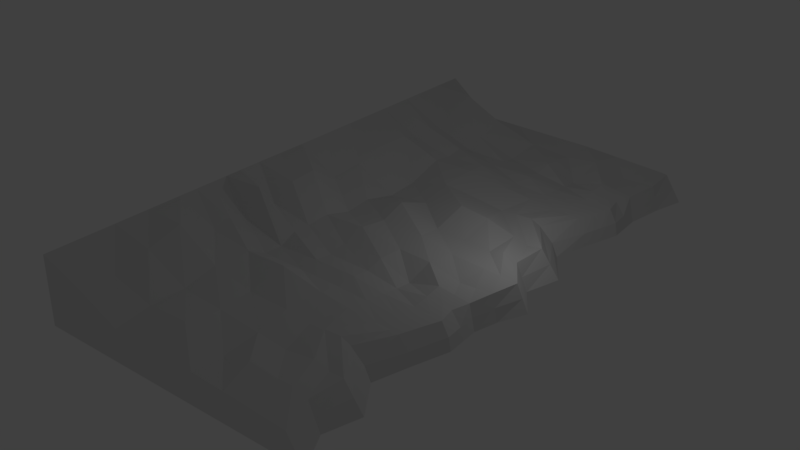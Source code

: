 # Source: bank.blend  (saved by Blender 2.78.0; exported with 4.5.12 LTS)
import bpy
from mathutils import Matrix  # noqa: F401  (used for matrix-valued properties, if any)

bpy.ops.wm.read_factory_settings(use_empty=True)
scene = bpy.context.scene
scene.name = 'Scene'

# ---- collections
col_collection_1 = bpy.data.collections.new('Collection 1'); scene.collection.children.link(col_collection_1)

# ---- world
world_world = bpy.data.worlds.new('World'); scene.world = world_world
world_world.color = (0.05088, 0.05088, 0.05088)
world_world.use_sun_shadow = False
world_world.sun_shadow_jitter_overblur = 0.0
world_world.cycles.sampling_method = 'MANUAL'

# ---- lights
light_lamp = bpy.data.lights.new('Lamp', 'POINT')
light_lamp.transmission_factor = 0.0
light_lamp.cutoff_distance = 30.0
light_lamp.energy = 100.0
light_lamp.shadow_buffer_clip_start = 1.001
light_lamp.shadow_soft_size = 0.1
light_lamp.shadow_maximum_resolution = 0.006
light_lamp.use_absolute_resolution = True

# ---- meshes
me_cube_003 = bpy.data.meshes.new('Cube.003')
me_cube_003.from_pydata([(-12.16, -0.4661, -0.8439), (-12.16, -0.4661, 3.165), (-12.14, 16.14, -0.8439), (-12.14, 16.14, 3.165), (5.189, -0.4661, -0.8439), (4.464, -0.4661, 0.6722), (5.0, 16.14, -0.8439), (4.0, 16.14, 0.6722), (-12.14, 7.664, 3.165), (-12.14, 7.664, -0.8439), (2.945, 7.664, 0.6722), (3.632, 7.664, -0.8439), (-12.14, 3.425, -0.8439), (3.367, 3.425, 0.6722), (-12.14, 3.425, 3.165), (4.514, 3.425, -0.8439), (-12.14, 12.0, 3.165), (4.145, 12.0, -0.8439), (-12.14, 12.0, -0.8439), (3.809, 12.0, 0.6722), (-12.14, 5.536, 3.165), (3.055, 5.536, -0.8439), (-12.14, 5.536, -0.8439), (1.857, 5.536, 0.6722), (-12.14, 1.306, -0.8439), (3.224, 1.306, 0.6722), (-12.14, 1.306, 3.165), (3.915, 1.306, -0.8439), (-12.14, 9.882, -0.8439), (3.741, 9.882, 0.6722), (-12.14, 9.882, 3.165), (4.302, 9.882, -0.8439), (-12.14, 14.2, 3.165), (4.501, 14.2, -0.8439), (-12.14, 14.2, -0.8439), (4.116, 14.2, 0.6722), (0.4379, 16.14, 0.8968), (0.8008, 16.14, -0.8439), (0.3407, -0.4661, 0.8968), (0.7036, -0.4661, -0.8439), (-0.1995, 7.664, 0.8968), (-0.06695, 7.664, -0.8439), (0.3741, 3.425, -0.8439), (-0.1995, 3.425, 1.311), (0.02159, 12.0, 0.4032), (0.1898, 12.0, -0.8439), (-0.3552, 5.536, -0.8439), (-0.7182, 5.536, 0.8097), (-0.2707, 1.306, 0.768), (0.07443, 1.306, -0.8439), (0.268, 9.882, -0.8439), (0.1355, 9.882, 0.768), (0.1753, 14.2, 1.068), (0.3673, 14.2, -0.8439), (-1.483, 16.14, -0.8439), (-1.721, -0.4661, 1.312), (-1.983, 7.664, 1.094), (-1.983, 3.425, 1.519), (-1.872, 12.0, 1.162), (-2.242, 5.536, 1.009), (-2.018, 1.306, 0.9187), (-1.815, 9.882, 1.071), (-1.795, 14.2, 0.8786), (-1.664, 16.14, 1.009), (-1.539, -0.4661, -0.8439), (-1.916, 7.664, -0.8439), (-1.696, 3.425, -0.8439), (-1.788, 12.0, -0.8439), (-2.061, 5.536, -0.8439), (-1.846, 1.306, -0.8439), (-1.749, 9.882, -0.8439), (-1.699, 14.2, -0.8439), (2.54, 16.14, 0.7845), (2.947, -0.4661, -0.8439), (1.783, 7.664, -0.8439), (2.444, 3.425, -0.8439), (2.168, 12.0, -0.8439), (1.35, 5.536, -0.8439), (1.995, 1.306, -0.8439), (2.285, 9.882, -0.8439), (2.434, 14.2, -0.8439), (3.084, 16.14, -0.8439), (2.402, -0.4661, 0.7845), (1.584, 7.664, 0.7845), (1.584, 3.425, 0.8058), (1.915, 12.0, 0.9347), (0.2483, 5.536, 0.8908), (1.477, 1.306, 0.7012), (2.086, 9.882, 0.7845), (2.146, 14.2, 0.5699), (-12.14, 10.94, 3.165), (4.224, 10.94, -0.8439), (-12.14, 10.94, -0.8439), (3.523, 10.94, 0.6722), (0.2289, 10.94, -0.8439), (0.07852, 10.94, 0.5856), (-1.769, 10.94, -0.8439), (-1.844, 10.94, 0.899), (2.001, 10.94, 0.8596), (2.226, 10.94, -0.8439), (-12.14, 8.773, -0.8439), (3.332, 8.773, 0.6722), (-12.14, 8.773, 3.165), (3.967, 8.773, -0.8439), (-0.03202, 8.773, 0.8324), (0.1005, 8.773, -0.8439), (-1.833, 8.773, -0.8439), (-1.899, 8.773, 0.9435), (1.835, 8.773, 0.7845), (2.034, 8.773, -0.8439), (3.591, 16.14, 0.7284), (4.068, -0.4661, -0.8439), (2.707, 7.664, -0.8439), (3.479, 3.425, -0.8439), (3.157, 12.0, -0.8439), (2.203, 5.536, -0.8439), (2.955, 1.306, -0.8439), (3.293, 9.882, -0.8439), (3.467, 14.2, -0.8439), (4.226, 16.14, -0.8439), (3.433, -0.4661, 0.7284), (2.475, 7.664, 0.7284), (2.475, 3.425, 0.537), (2.862, 12.0, 0.8035), (1.276, 5.536, 0.941), (2.351, 1.306, 0.9525), (3.061, 9.882, 0.7284), (3.131, 14.2, 0.6211), (2.962, 10.94, 0.7659), (3.225, 10.94, -0.8439), (2.768, 8.773, 0.7284), (3.0, 8.773, -0.8439), (-12.16, -0.4661, 0.1387), (-12.14, 16.14, 0.1387), (4.5, 16.14, -0.08583), (4.826, -0.4661, -0.08583), (3.499, 7.664, -0.08583), (-12.14, 7.664, 0.1387), (-12.14, 3.425, 0.1387), (3.94, 3.425, -0.08583), (3.977, 12.0, -0.08583), (-12.14, 12.0, 0.1387), (2.693, 5.536, -0.08583), (-12.14, 5.536, 0.1387), (-12.14, 1.306, 0.1387), (3.57, 1.306, -0.08583), (-12.14, 9.882, 0.1387), (4.169, 9.882, -0.08583), (4.309, 14.2, -0.08583), (-12.14, 14.2, 0.1387), (0.6194, 16.14, 0.02644), (-1.573, 16.14, 0.08257), (2.812, 16.14, -0.02969), (4.073, 10.94, -0.08583), (-12.14, 10.94, 0.1387), (-12.14, 8.773, 0.1387), (3.834, 8.773, -0.08583), (3.908, 16.14, -0.05776), (-12.18, -16.35, -0.8439), (-12.18, -16.35, 3.165), (5.0, -16.35, -0.8439), (4.0, -16.35, 0.6722), (-12.18, -7.876, 3.165), (-12.18, -7.876, -0.8439), (2.913, -7.876, 0.6722), (3.6, -7.876, -0.8439), (-12.18, -12.12, -0.8439), (3.335, -12.12, 0.6722), (-12.18, -12.12, 3.165), (4.482, -12.12, -0.8439), (-12.18, -3.543, 3.165), (4.113, -3.543, -0.8439), (-12.18, -3.543, -0.8439), (3.777, -3.543, 0.6722), (-12.18, -10.0, 3.165), (3.023, -10.0, -0.8439), (-12.18, -10.0, -0.8439), (1.825, -10.0, 0.6722), (-12.18, -14.23, -0.8439), (3.192, -14.23, 0.6722), (-12.18, -14.23, 3.165), (3.882, -14.23, -0.8439), (-12.18, -5.658, -0.8439), (3.709, -5.658, 0.6722), (-12.18, -5.658, 3.165), (4.27, -5.658, -0.8439), (-12.18, -2.111, 3.165), (4.468, -2.111, -0.8439), (-12.18, -2.111, -0.8439), (4.084, -2.111, 0.6722), (0.2435, -16.35, 0.8968), (0.6065, -16.35, -0.8439), (-0.2319, -7.876, 0.8968), (-0.09932, -7.876, -0.8439), (0.3417, -12.12, -0.8439), (-0.2319, -12.12, 0.6472), (-0.01078, -3.543, 0.4032), (0.1574, -3.543, -0.8439), (-0.3876, -10.0, -0.8439), (-0.7505, -10.0, 0.8097), (-0.3031, -14.23, 1.131), (0.04206, -14.23, -0.8439), (0.2356, -5.658, -0.8439), (0.1031, -5.658, 0.768), (0.1429, -2.111, 1.068), (0.335, -2.111, -0.8439), (-1.777, -16.35, 1.009), (-2.015, -7.876, 1.094), (-2.015, -12.12, 0.8609), (-1.905, -3.543, 1.162), (-2.274, -10.0, 1.009), (-2.051, -14.23, 0.6012), (-1.848, -5.658, 1.071), (-1.828, -2.111, 1.137), (-1.596, -16.35, -0.8439), (-1.949, -7.876, -0.8439), (-1.728, -12.12, -0.8439), (-1.82, -3.543, -0.8439), (-2.093, -10.0, -0.8439), (-1.878, -14.23, -0.8439), (-1.781, -5.658, -0.8439), (-1.732, -2.111, -0.8439), (2.809, -16.35, -0.8439), (1.75, -7.876, -0.8439), (2.412, -12.12, -0.8439), (2.135, -3.543, -0.8439), (1.318, -10.0, -0.8439), (1.962, -14.23, -0.8439), (2.253, -5.658, -0.8439), (2.402, -2.111, -0.8439), (2.264, -16.35, 0.7845), (1.551, -7.876, 0.7845), (1.551, -12.12, 0.8768), (1.883, -3.543, 0.9347), (0.216, -10.0, 0.8908), (1.444, -14.23, 0.9281), (2.054, -5.658, 0.7845), (2.113, -2.111, 0.5699), (-12.18, -4.601, 3.165), (4.191, -4.601, -0.8439), (-12.18, -4.601, -0.8439), (3.491, -4.601, 0.6722), (0.1965, -4.601, -0.8439), (0.04615, -4.601, 0.5856), (-1.801, -4.601, -0.8439), (-1.876, -4.601, 0.899), (1.968, -4.601, 0.8596), (2.194, -4.601, -0.8439), (-12.18, -6.767, -0.8439), (3.3, -6.767, 0.6722), (-12.18, -6.767, 3.165), (3.935, -6.767, -0.8439), (-0.06439, -6.767, 0.8324), (0.06816, -6.767, -0.8439), (-1.865, -6.767, -0.8439), (-1.931, -6.767, 0.9435), (1.803, -6.767, 0.7845), (2.001, -6.767, -0.8439), (3.91, -16.35, -0.8439), (2.675, -7.876, -0.8439), (3.447, -12.12, -0.8439), (3.124, -3.543, -0.8439), (2.17, -10.0, -0.8439), (2.922, -14.23, -0.8439), (3.261, -5.658, -0.8439), (3.435, -2.111, -0.8439), (3.275, -16.35, 0.7284), (2.443, -7.876, 0.7284), (2.443, -12.12, 0.6308), (2.83, -3.543, 0.8035), (1.243, -10.0, 0.941), (2.318, -14.23, 0.9525), (3.029, -5.658, 0.7284), (3.099, -2.111, 0.6211), (2.929, -4.601, 0.7659), (3.193, -4.601, -0.8439), (2.736, -6.767, 0.7284), (2.968, -6.767, -0.8439), (-12.18, -16.35, 0.1387), (4.5, -16.35, -0.08583), (3.467, -7.876, -0.08583), (-12.18, -7.876, 0.1387), (-12.18, -12.12, 0.1387), (3.908, -12.12, -0.08583), (3.945, -3.543, -0.08583), (-12.18, -3.543, 0.1387), (2.66, -10.0, -0.08583), (-12.18, -10.0, 0.1387), (-12.18, -14.23, 0.1387), (3.537, -14.23, -0.08583), (-12.18, -5.658, 0.1387), (4.137, -5.658, -0.08583), (4.276, -2.111, -0.08583), (-12.18, -2.111, 0.1387), (0.425, -16.35, 0.02644), (-1.687, -16.35, 0.08257), (2.537, -16.35, -0.02969), (4.041, -4.601, -0.08583), (-12.18, -4.601, 0.1387), (-12.18, -6.767, 0.1387), (3.802, -6.767, -0.08583), (3.592, -16.35, -0.05776), (-6.813, 16.14, -0.8439), (-6.94, -0.4661, 1.065), (-7.063, 7.664, 1.406), (-7.063, 3.425, 0.5947), (-7.008, 12.0, 1.582), (-7.193, 5.536, 0.6269), (-7.081, 1.306, 1.119), (-6.98, 9.882, 1.437), (-6.97, 14.2, 1.829), (-6.904, 16.14, 1.065), (-6.85, -0.4661, -0.8439), (-7.03, 7.664, -0.8439), (-6.92, 3.425, -0.8439), (-6.966, 12.0, -0.8439), (-7.102, 5.536, -0.8439), (-6.995, 1.306, -0.8439), (-6.946, 9.882, -0.8439), (-6.922, 14.2, -0.8439), (-6.956, 10.94, -0.8439), (-6.994, 10.94, 1.01), (-6.988, 8.773, -0.8439), (-7.021, 8.773, 1.283), (-6.859, 16.14, 0.1106), (-6.977, -16.35, 1.065), (-7.096, -7.876, 1.608), (-7.096, -12.12, 1.286), (-7.04, -3.543, 1.398), (-7.225, -10.0, 1.624), (-7.113, -14.23, 1.299), (-7.012, -5.658, 0.9904), (-7.002, -2.111, 1.489), (-6.886, -16.35, -0.8439), (-7.062, -7.876, -0.8439), (-6.952, -12.12, -0.8439), (-6.998, -3.543, -0.8439), (-7.135, -10.0, -0.8439), (-7.027, -14.23, -0.8439), (-6.979, -5.658, -0.8439), (-6.954, -2.111, -0.8439), (-6.989, -4.601, -0.8439), (-7.026, -4.601, 1.429), (-7.021, -6.767, -0.8439), (-7.054, -6.767, 1.032), (-6.931, -16.35, 0.1106), (-9.478, 16.14, -0.8439), (-9.55, -0.4661, 2.836), (-9.604, 7.664, 2.316), (-9.604, 3.425, 1.971), (-9.576, 12.0, 2.113), (-9.668, 5.536, 2.297), (-9.612, 1.306, 1.795), (-9.562, 9.882, 2.31), (-9.557, 14.2, 3.058), (-9.569, 10.94, 1.922), (-9.583, 8.773, 1.872), (-9.501, 16.14, 0.1247), (-9.576, -16.35, 2.239), (-9.636, -7.876, 2.009), (-9.636, -12.12, 2.599), (-9.608, -3.543, 1.891), (-9.701, -10.0, 3.105), (-9.645, -14.23, 2.001), (-9.594, -5.658, 1.784), (-9.589, -2.111, 2.719), (-9.601, -4.601, 3.264), (-9.615, -6.767, 2.278), (-9.524, 16.14, 1.093), (-9.505, -0.4661, -0.8439), (-9.587, 7.664, -0.8439), (-9.532, 3.425, -0.8439), (-9.555, 12.0, -0.8439), (-9.623, 5.536, -0.8439), (-9.569, 1.306, -0.8439), (-9.545, 9.882, -0.8439), (-9.533, 14.2, -0.8439), (-9.55, 10.94, -0.8439), (-9.566, 8.773, -0.8439), (-9.531, -16.35, -0.8439), (-9.619, -7.876, -0.8439), (-9.564, -12.12, -0.8439), (-9.587, -3.543, -0.8439), (-9.655, -10.0, -0.8439), (-9.602, -14.23, -0.8439), (-9.577, -5.658, -0.8439), (-9.565, -2.111, -0.8439), (-9.582, -4.601, -0.8439), (-9.598, -6.767, -0.8439), (-9.554, -16.35, 0.1247), (-4.284, 16.14, 1.037), (-4.194, -0.4661, -0.8439), (-4.473, 7.664, -0.8439), (-4.308, 3.425, -0.8439), (-4.377, 12.0, -0.8439), (-4.581, 5.536, -0.8439), (-4.42, 1.306, -0.8439), (-4.348, 9.882, -0.8439), (-4.31, 14.2, -0.8439), (-4.362, 10.94, -0.8439), (-4.41, 8.773, -0.8439), (-4.241, -16.35, -0.8439), (-4.506, -7.876, -0.8439), (-4.34, -12.12, -0.8439), (-4.409, -3.543, -0.8439), (-4.614, -10.0, -0.8439), (-4.453, -14.23, -0.8439), (-4.38, -5.658, -0.8439), (-4.343, -2.111, -0.8439), (-4.395, -4.601, -0.8439), (-4.443, -6.767, -0.8439), (-4.309, -16.35, 0.0966), (-4.148, 16.14, -0.8439), (-4.331, -0.4661, 1.384), (-4.523, 7.664, 1.425), (-4.523, 3.425, 0.9135), (-4.44, 12.0, 0.7852), (-4.717, 5.536, 1.261), (-4.55, 1.306, 1.714), (-4.397, 9.882, 1.084), (-4.382, 14.2, 1.031), (-4.419, 10.94, 0.9546), (-4.46, 8.773, 1.398), (-4.216, 16.14, 0.0966), (-4.377, -16.35, 1.037), (-4.555, -7.876, 1.638), (-4.555, -12.12, 1.101), (-4.472, -3.543, 1.152), (-4.75, -10.0, 1.037), (-4.582, -14.23, 1.435), (-4.43, -5.658, 1.084), (-4.415, -2.111, 1.588), (-4.451, -4.601, 0.9546), (-4.493, -6.767, 0.988)], [], [(149, 133, 2, 34), (157, 134, 6, 119), (145, 135, 4, 27), (118, 119, 6, 33), (354, 368, 3, 32), (351, 348, 8, 20), (115, 112, 11, 21), (156, 136, 11, 103), (143, 137, 9, 22), (144, 138, 12, 24), (116, 113, 15, 27), (352, 349, 14, 26), (142, 139, 15, 21), (148, 140, 17, 33), (355, 350, 16, 90), (129, 114, 17, 91), (154, 141, 18, 92), (136, 142, 21, 11), (138, 143, 22, 12), (113, 115, 21, 15), (349, 351, 20, 14), (347, 352, 26, 1), (111, 116, 27, 4), (132, 144, 24, 0), (139, 145, 27, 15), (155, 146, 28, 100), (131, 117, 31, 103), (356, 353, 30, 102), (153, 147, 31, 91), (134, 148, 33, 6), (350, 354, 32, 16), (114, 118, 33, 17), (141, 149, 34, 18), (67, 71, 53, 45), (85, 89, 52, 44), (108, 88, 51, 104), (106, 70, 50, 105), (64, 69, 49, 39), (82, 87, 48, 38), (84, 86, 47, 43), (66, 68, 46, 42), (96, 67, 45, 94), (98, 85, 44, 95), (87, 84, 43, 48), (69, 66, 42, 49), (68, 65, 41, 46), (86, 83, 40, 47), (89, 72, 36, 52), (71, 54, 37, 53), (151, 150, 37, 54), (423, 151, 54, 412), (398, 412, 54, 71), (395, 392, 65, 68), (396, 393, 66, 69), (399, 394, 67, 96), (393, 395, 68, 66), (391, 396, 69, 64), (400, 397, 70, 106), (394, 398, 71, 67), (44, 52, 62, 58), (104, 51, 61, 107), (38, 48, 60, 55), (43, 47, 59, 57), (95, 44, 58, 97), (48, 43, 57, 60), (47, 40, 56, 59), (52, 36, 63, 62), (127, 110, 72, 89), (124, 121, 83, 86), (125, 122, 84, 87), (128, 123, 85, 98), (122, 124, 86, 84), (120, 125, 87, 82), (130, 126, 88, 108), (123, 127, 89, 85), (45, 53, 80, 76), (105, 50, 79, 109), (39, 49, 78, 73), (42, 46, 77, 75), (94, 45, 76, 99), (49, 42, 75, 78), (46, 41, 74, 77), (53, 37, 81, 80), (150, 152, 81, 37), (50, 94, 99, 79), (126, 128, 98, 88), (51, 95, 97, 61), (397, 399, 96, 70), (88, 98, 95, 51), (70, 96, 94, 50), (140, 153, 91, 17), (146, 154, 92, 28), (117, 129, 91, 31), (353, 355, 90, 30), (41, 105, 109, 74), (121, 130, 108, 83), (40, 104, 107, 56), (392, 400, 106, 65), (65, 106, 105, 41), (83, 108, 104, 40), (348, 356, 102, 8), (112, 131, 103, 11), (137, 155, 100, 9), (147, 156, 103, 31), (74, 109, 131, 112), (10, 101, 130, 121), (79, 99, 129, 117), (29, 93, 128, 126), (19, 35, 127, 123), (101, 29, 126, 130), (5, 25, 125, 120), (13, 23, 124, 122), (93, 19, 123, 128), (25, 13, 122, 125), (23, 10, 121, 124), (35, 7, 110, 127), (76, 80, 118, 114), (109, 79, 117, 131), (73, 78, 116, 111), (75, 77, 115, 113), (99, 76, 114, 129), (78, 75, 113, 116), (77, 74, 112, 115), (80, 81, 119, 118), (152, 157, 119, 81), (72, 110, 157, 152), (29, 101, 156, 147), (8, 102, 155, 137), (30, 90, 154, 146), (19, 93, 153, 140), (36, 72, 152, 150), (390, 63, 151, 423), (63, 36, 150, 151), (16, 32, 149, 141), (7, 35, 148, 134), (93, 29, 147, 153), (102, 30, 146, 155), (13, 25, 145, 139), (1, 26, 144, 132), (14, 20, 143, 138), (10, 23, 142, 136), (90, 16, 141, 154), (35, 19, 140, 148), (23, 13, 139, 142), (26, 14, 138, 144), (20, 8, 137, 143), (101, 10, 136, 156), (25, 5, 135, 145), (110, 7, 134, 157), (32, 3, 133, 149), (293, 132, 0, 188), (289, 279, 160, 181), (389, 278, 158, 379), (265, 111, 4, 187), (365, 347, 1, 186), (362, 359, 162, 174), (262, 259, 165, 175), (300, 280, 165, 251), (287, 281, 163, 176), (288, 282, 166, 178), (263, 260, 169, 181), (363, 360, 168, 180), (286, 283, 169, 175), (292, 284, 171, 187), (366, 361, 170, 238), (275, 261, 171, 239), (298, 285, 172, 240), (280, 286, 175, 165), (282, 287, 176, 166), (260, 262, 175, 169), (360, 362, 174, 168), (358, 363, 180, 159), (258, 263, 181, 160), (278, 288, 178, 158), (283, 289, 181, 169), (299, 290, 182, 248), (277, 264, 185, 251), (367, 364, 184, 250), (297, 291, 185, 239), (135, 292, 187, 4), (361, 365, 186, 170), (261, 265, 187, 171), (285, 293, 188, 172), (217, 221, 205, 197), (233, 237, 204, 196), (256, 236, 203, 252), (254, 220, 202, 253), (214, 219, 201, 191), (230, 235, 200, 190), (232, 234, 199, 195), (216, 218, 198, 194), (244, 217, 197, 242), (246, 233, 196, 243), (235, 232, 195, 200), (219, 216, 194, 201), (218, 215, 193, 198), (234, 231, 192, 199), (237, 82, 38, 204), (221, 64, 39, 205), (296, 294, 191, 222), (408, 391, 64, 221), (405, 402, 215, 218), (406, 403, 216, 219), (409, 404, 217, 244), (403, 405, 218, 216), (401, 406, 219, 214), (410, 407, 220, 254), (404, 408, 221, 217), (196, 204, 213, 209), (252, 203, 212, 255), (190, 200, 211, 206), (195, 199, 210, 208), (243, 196, 209, 245), (200, 195, 208, 211), (199, 192, 207, 210), (204, 38, 55, 213), (294, 295, 214, 191), (301, 296, 222, 258), (273, 120, 82, 237), (270, 267, 231, 234), (271, 268, 232, 235), (274, 269, 233, 246), (268, 270, 234, 232), (266, 271, 235, 230), (276, 272, 236, 256), (269, 273, 237, 233), (197, 205, 229, 225), (253, 202, 228, 257), (191, 201, 227, 222), (194, 198, 226, 224), (242, 197, 225, 247), (201, 194, 224, 227), (198, 193, 223, 226), (205, 39, 73, 229), (202, 242, 247, 228), (272, 274, 246, 236), (203, 243, 245, 212), (407, 409, 244, 220), (236, 246, 243, 203), (220, 244, 242, 202), (284, 297, 239, 171), (290, 298, 240, 182), (264, 275, 239, 185), (364, 366, 238, 184), (193, 253, 257, 223), (267, 276, 256, 231), (192, 252, 255, 207), (402, 410, 254, 215), (215, 254, 253, 193), (231, 256, 252, 192), (359, 367, 250, 162), (259, 277, 251, 165), (281, 299, 248, 163), (291, 300, 251, 185), (223, 257, 277, 259), (164, 249, 276, 267), (228, 247, 275, 264), (183, 241, 274, 272), (173, 189, 273, 269), (249, 183, 272, 276), (161, 179, 271, 266), (167, 177, 270, 268), (241, 173, 269, 274), (179, 167, 268, 271), (177, 164, 267, 270), (189, 5, 120, 273), (279, 301, 258, 160), (225, 229, 265, 261), (257, 228, 264, 277), (222, 227, 263, 258), (224, 226, 262, 260), (247, 225, 261, 275), (227, 224, 260, 263), (226, 223, 259, 262), (229, 73, 111, 265), (161, 266, 301, 279), (183, 249, 300, 291), (162, 250, 299, 281), (184, 238, 298, 290), (173, 241, 297, 284), (266, 230, 296, 301), (190, 206, 295, 294), (230, 190, 294, 296), (170, 186, 293, 285), (5, 189, 292, 135), (241, 183, 291, 297), (250, 184, 290, 299), (167, 179, 289, 283), (159, 180, 288, 278), (168, 174, 287, 282), (164, 177, 286, 280), (238, 170, 285, 298), (189, 173, 284, 292), (177, 167, 283, 286), (180, 168, 282, 288), (174, 162, 281, 287), (249, 164, 280, 300), (358, 159, 278, 389), (179, 161, 279, 289), (186, 1, 132, 293), (424, 325, 345, 411), (425, 433, 344, 326), (380, 388, 343, 334), (430, 432, 342, 331), (385, 387, 341, 339), (382, 386, 340, 336), (388, 385, 339, 343), (379, 384, 338, 333), (381, 383, 337, 335), (387, 382, 336, 341), (384, 381, 335, 338), (383, 380, 334, 337), (386, 369, 312, 340), (427, 431, 332, 328), (433, 430, 331, 344), (424, 429, 330, 325), (426, 428, 329, 327), (432, 427, 328, 342), (429, 426, 327, 330), (428, 425, 326, 329), (431, 413, 303, 332), (411, 345, 333, 401), (368, 311, 324, 357), (414, 422, 323, 304), (370, 378, 322, 313), (419, 421, 321, 309), (375, 377, 320, 318), (372, 376, 319, 315), (378, 375, 318, 322), (369, 374, 317, 312), (371, 373, 316, 314), (377, 372, 315, 320), (374, 371, 314, 317), (373, 370, 313, 316), (376, 346, 302, 319), (357, 324, 302, 346), (416, 420, 310, 306), (422, 419, 309, 323), (413, 418, 308, 303), (415, 417, 307, 305), (421, 416, 306, 321), (418, 415, 305, 308), (417, 414, 304, 307), (420, 390, 311, 310), (133, 357, 346, 2), (34, 2, 346, 376), (22, 9, 370, 373), (24, 12, 371, 374), (92, 18, 372, 377), (12, 22, 373, 371), (0, 24, 374, 369), (100, 28, 375, 378), (18, 34, 376, 372), (28, 92, 377, 375), (9, 100, 378, 370), (3, 368, 357, 133), (188, 0, 369, 386), (176, 163, 380, 383), (178, 166, 381, 384), (240, 172, 382, 387), (166, 176, 383, 381), (158, 178, 384, 379), (248, 182, 385, 388), (172, 188, 386, 382), (182, 240, 387, 385), (163, 248, 388, 380), (325, 358, 389, 345), (326, 344, 367, 359), (331, 342, 366, 364), (328, 332, 365, 361), (344, 331, 364, 367), (325, 330, 363, 358), (327, 329, 362, 360), (342, 328, 361, 366), (330, 327, 360, 363), (329, 326, 359, 362), (332, 303, 347, 365), (345, 389, 379, 333), (304, 323, 356, 348), (309, 321, 355, 353), (306, 310, 354, 350), (323, 309, 353, 356), (303, 308, 352, 347), (305, 307, 351, 349), (321, 306, 350, 355), (308, 305, 349, 352), (307, 304, 348, 351), (310, 311, 368, 354), (62, 63, 390, 420), (59, 56, 414, 417), (60, 57, 415, 418), (97, 58, 416, 421), (57, 59, 417, 415), (55, 60, 418, 413), (107, 61, 419, 422), (58, 62, 420, 416), (61, 97, 421, 419), (56, 107, 422, 414), (295, 411, 401, 214), (213, 55, 413, 431), (210, 207, 425, 428), (211, 208, 426, 429), (245, 209, 427, 432), (208, 210, 428, 426), (206, 211, 429, 424), (255, 212, 430, 433), (209, 213, 431, 427), (212, 245, 432, 430), (207, 255, 433, 425), (206, 424, 411, 295), (334, 343, 410, 402), (339, 341, 409, 407), (336, 340, 408, 404), (343, 339, 407, 410), (333, 338, 406, 401), (335, 337, 405, 403), (341, 336, 404, 409), (338, 335, 403, 406), (337, 334, 402, 405), (340, 312, 391, 408), (311, 390, 423, 324), (313, 322, 400, 392), (318, 320, 399, 397), (315, 319, 398, 394), (322, 318, 397, 400), (312, 317, 396, 391), (314, 316, 395, 393), (320, 315, 394, 399), (317, 314, 393, 396), (316, 313, 392, 395), (319, 302, 412, 398), (324, 423, 412, 302)])
me_cube_003.use_remesh_preserve_volume = False
me_cube_003.use_remesh_preserve_attributes = False
me_cube_003.use_mirror_vertex_groups = False
me_cube_003.update()

# ---- objects
ob_cube_002 = bpy.data.objects.new('Cube.002', me_cube_003)
ob_lamp = bpy.data.objects.new('Lamp', light_lamp)

# ---- transforms, parenting, visibility, modifiers, constraints
ob_cube_002.location = (0.0, 0.0, 0.0)
ob_cube_002.lineart.crease_threshold = 0.0
ob_lamp.location = (4.076, 1.005, 5.904)
ob_lamp.rotation_euler = (0.6503, 0.05522, 1.866)
ob_lamp.lock_rotations_4d = False
ob_lamp.empty_display_type = 'ARROWS'
ob_lamp.color = (0.0, 0.0, 0.0, 0.0)
ob_lamp.lineart.crease_threshold = 0.0

# ---- collection membership
col_collection_1.objects.link(ob_cube_002)
col_collection_1.objects.link(ob_lamp)

# ---- scene / render settings (as saved in the file)
scene.frame_start = 1; scene.frame_end = 250; scene.frame_set(1)
scene.render.engine = 'BLENDER_EEVEE_NEXT'
scene.render.resolution_percentage = 50
scene.render.dither_intensity = 0.0
scene.cycles.use_denoising = False
scene.cycles.samples = 128
scene.cycles.sampling_pattern = 'TABULATED_SOBOL'
scene.cycles.light_sampling_threshold = 0.0
scene.cycles.use_adaptive_sampling = False
scene.cycles.use_light_tree = False
scene.cycles.blur_glossy = 0.0
scene.cycles.sample_clamp_indirect = 0.0
scene.view_settings.view_transform = 'Standard'
bpy.context.view_layer.update()

# ---- added for rendering (the .blend has no active camera): camera
cam_auto = bpy.data.cameras.new('AutoCamera')
cam_auto.lens = 50.0
cam_auto.sensor_width = 36.0
cam_auto.clip_end = 1000.0
ob_auto_camera = bpy.data.objects.new('AutoCamera', cam_auto)
scene.collection.objects.link(ob_auto_camera)
ob_auto_camera.location = (30.8076, -41.2673, 28.6509)
ob_auto_camera.rotation_euler = (1.09748, -7.21219e-08, 0.694738)
scene.camera = ob_auto_camera
bpy.context.view_layer.update()

